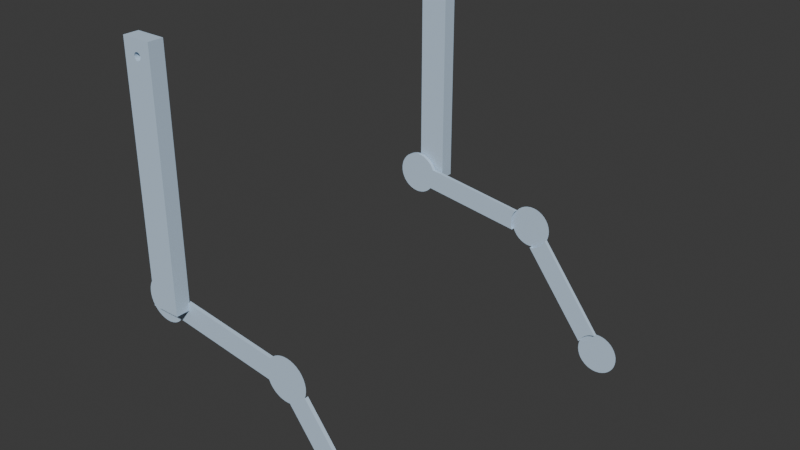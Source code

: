 # Source: Intake.blend  (saved by Blender 4.0.36; exported with 4.5.12 LTS)
import bpy
from mathutils import Matrix  # noqa: F401  (used for matrix-valued properties, if any)

bpy.ops.wm.read_factory_settings(use_empty=True)
scene = bpy.context.scene
scene.name = 'Scene'

# ---- collections
col_collection = bpy.data.collections.new('Collection'); scene.collection.children.link(col_collection)

# ---- materials (node trees are filled in below, after node groups)
mat_id12 = bpy.data.materials.new('ID12')
mat_id12.use_transparent_shadow = False
mat_id12.diffuse_color = (0.5373, 0.6824, 0.8392, 1.0)

# ---- material node trees
mat_id12.use_nodes = True; mat_id12.node_tree.nodes.clear()
_N = mat_id12.node_tree.nodes; _L = mat_id12.node_tree.links
n0 = _N.new('ShaderNodeBsdfPrincipled'); n0.name = 'Principled BSDF'; n0.location = (0, 300)
n0.inputs[0].default_value = (0.5373, 0.6824, 0.8392, 1.0)
n0.inputs[3].default_value = 1.45
n0.inputs[13].default_value = 0.0
n1 = _N.new('ShaderNodeOutputMaterial'); n1.name = 'Material Output'; n1.location = (300, 300)
_L.new(n0.outputs[0], n1.inputs[0])
n1.is_active_output = True

# ---- world
world_world = bpy.data.worlds.new('World'); scene.world = world_world
world_world.use_nodes = True; world_world.node_tree.nodes.clear()
_N = world_world.node_tree.nodes; _L = world_world.node_tree.links
n0 = _N.new('ShaderNodeOutputWorld'); n0.name = 'World Output'; n0.location = (300, 300)
n1 = _N.new('ShaderNodeBackground'); n1.name = 'Background'; n1.location = (10, 300)
n1.inputs[0].default_value = (0.05088, 0.05088, 0.05088, 1.0)
_L.new(n1.outputs[0], n0.inputs[0])
n0.is_active_output = True
world_world.color = (0.05088, 0.05088, 0.05088)
world_world.use_sun_shadow = False
world_world.sun_shadow_jitter_overblur = 0.0

# ---- meshes
me_id6 = bpy.data.meshes.new('ID6')
me_id6.from_pydata([(0.0508, -0.3048, 0.0), (0.0313, -0.3048, 0.3913), (0.03181, -0.3048, 0.3938), (0.02865, -0.3048, 0.3992), (0.02816, -0.3048, 0.3879), (0.0254, -0.3048, 0.3873), (0.02148, -0.3048, 0.3887), (0.01972, -0.3048, 0.3966), (0.02278, -0.3048, 0.3995), (1.332e-08, -0.3048, 0.4191), (0.0508, -0.3048, 0.4191), (0.02017, -0.3302, 0.39), (1.443e-08, -0.3302, 0.4191), (0.0508, -0.3302, 0.4191), (0.02389, -0.3302, 0.3999), (0.02148, -0.3302, 0.3988), (0.0197, -0.3302, 0.3966), (0.02328, -0.3302, 0.3877), (0.0294, -0.3302, 0.3887), (0.03173, -0.3302, 0.3945), (0.02896, -0.3302, 0.399), (0.0508, -0.3302, 0.0), (1.332e-08, -0.3048, 0.0), (1.443e-08, -0.3302, 0.0), (0.02476, -0.3048, 0.4), (0.02099, -0.3048, 0.3983), (0.01929, -0.3048, 0.3918), (0.01907, -0.3048, 0.3945), (0.01909, -0.3302, 0.3945), (0.02029, -0.3048, 0.3899), (0.01915, -0.3302, 0.3925), (0.02184, -0.3302, 0.3884), (0.02328, -0.3048, 0.3877), (0.0254, -0.3302, 0.3873), (0.02752, -0.3302, 0.3877), (0.03083, -0.3302, 0.3904), (0.03025, -0.3048, 0.3896), (0.03162, -0.3302, 0.3924), (0.03078, -0.3302, 0.3972), (0.03093, -0.3048, 0.3969), (0.02662, -0.3302, 0.4), (0.02647, -0.3048, 0.4), (0.03153, 0.3048, 0.3918), (0.03028, 0.3048, 0.3979), (0.02748, 0.3048, 0.3877), (-1.332e-08, 0.3048, 0.0), (0.02332, 0.3048, 0.3877), (0.02132, 0.3048, 0.3986), (-1.443e-08, 0.3302, 0.0), (0.0508, 0.3048, 0.0), (0.0508, 0.3302, 0.4191), (0.0288, 0.3302, 0.3991), (0.02487, 0.3302, 0.3874), (0.0508, 0.3302, 0.0), (0.03144, 0.3302, 0.3917), (0.02678, 0.3302, 0.3875), (0.03046, 0.3302, 0.3898), (0.03178, 0.3302, 0.3943), (0.03071, 0.3302, 0.3973), (0.02488, 0.3302, 0.4), (-1.443e-08, 0.3302, 0.4191), (0.01936, 0.3302, 0.3917), (0.02034, 0.3302, 0.3898), (0.02238, 0.3302, 0.388), (0.0508, 0.3048, 0.4191), (-1.332e-08, 0.3048, 0.4191), (0.0254, 0.3048, 0.4), (0.02115, 0.3302, 0.3984), (0.02292, 0.3302, 0.3996), (0.02372, 0.3048, 0.3998), (0.0197, 0.3048, 0.3965), (0.01955, 0.3302, 0.3963), (0.01907, 0.3048, 0.3944), (0.01903, 0.3302, 0.3937), (0.01927, 0.3048, 0.3918), (0.02095, 0.3048, 0.3891), (0.02537, 0.3048, 0.3873), (0.02884, 0.3302, 0.3883), (0.02984, 0.3048, 0.3891), (0.03169, 0.3048, 0.395), (0.02765, 0.3048, 0.3997), (0.02688, 0.3302, 0.3999)], [], [(40, 41, 3), (37, 2, 1), (24, 14, 8), (4, 18, 36), (38, 3, 39), (29, 11, 6), (19, 39, 2), (4, 34, 18), (17, 6, 31), (14, 24, 40), (30, 27, 28), (5, 34, 4), (16, 27, 7), (25, 16, 7), (17, 5, 32), (41, 40, 24), (81, 66, 59), (55, 44, 77), (46, 52, 63), (72, 73, 71), (71, 47, 70), (68, 69, 47), (62, 74, 75), (52, 76, 55), (42, 56, 78), (19, 2, 37), (22, 0, 21, 23), (29, 6, 32, 5, 4, 36, 1, 2, 39, 10, 0, 22, 9, 25, 7, 27, 26), (29, 26, 11), (3, 41, 24, 8, 25, 9, 10, 39), (36, 18, 35), (9, 22, 23, 12), (12, 14, 40, 20, 38, 19, 37, 35, 18, 34, 33, 17, 31, 11, 23, 21, 13), (6, 11, 31), (3, 20, 40), (38, 20, 3), (10, 13, 21, 0), (60, 67, 71, 73, 61, 62, 63, 52, 55, 77, 56, 54, 53, 48), (19, 38, 39), (17, 32, 6), (35, 1, 36), (25, 8, 15), (60, 48, 45, 65), (12, 13, 10, 9), (8, 14, 15), (30, 26, 27), (66, 69, 59), (5, 33, 34), (26, 30, 11), (35, 37, 1), (16, 28, 27), (25, 15, 16), (50, 64, 49, 53), (74, 72, 65, 45), (15, 14, 12, 23, 11, 30, 28, 16), (53, 49, 45, 48), (66, 80, 43, 79, 42, 78, 44, 76, 46, 75, 74, 45, 49, 64, 65, 72, 70, 47, 69), (17, 33, 5), (64, 50, 60, 65), (81, 59, 68, 67, 60, 50, 53, 54, 57, 58, 51), (81, 80, 66), (43, 51, 58), (80, 81, 51), (58, 79, 43), (57, 42, 79), (42, 57, 54), (55, 76, 44), (46, 76, 52), (63, 62, 75), (77, 44, 78), (61, 73, 74), (70, 72, 71), (79, 58, 57), (71, 67, 47), (67, 68, 47), (68, 59, 69), (62, 61, 74), (75, 46, 63), (78, 56, 77), (42, 54, 56), (72, 74, 73), (51, 43, 80)])
me_id6.polygons.foreach_set('use_smooth', [1, 1, 1, 1, 1, 1, 1, 1, 1, 1, 1, 1, 1, 1, 1, 1, 1, 1, 1, 1, 1, 1, 1, 1, 1, 1, 0, 0, 1, 0, 1, 0, 0, 1, 1, 1, 0, 0, 1, 1, 1, 1, 0, 0, 1, 1, 1, 1, 1, 1, 1, 1, 0, 0, 0, 0, 0, 1, 0, 0, 1, 1, 1, 1, 1, 1, 1, 1, 1, 1, 1, 1, 1, 1, 1, 1, 1, 1, 1, 1, 1, 1])
me_id6.materials.append(mat_id12)
me_id6.update()
me_id6.normals_split_custom_set([tuple(v) for v in zip(*[iter([-0.1852, 0.004122, -0.9827, -0.1846, -0.002295, -0.9828, -0.5279, -0.002569, -0.8493, -0.9775, 0.003648, 0.2109, -0.9992, -0.004119, -0.03889, -0.9325, -0.003851, 0.3611, 0.1092, -0.002238, -0.994, 0.2336, 0.00441, -0.9723, 0.4137, -0.00365, -0.9104, -0.4267, -0.003946, 0.9044, -0.6282, 0.003743, 0.7781, -0.7511, -0.003973, 0.6602, -0.8434, 0.0002513, -0.5373, -0.5279, -0.002569, -0.8493, -0.8625, -0.003254, -0.5061, 0.8114, -0.002288, 0.5845, 0.8214, 0.003526, 0.5704, 0.6085, -0.0009836, 0.7936, -0.9893, 0.003127, -0.1456, -0.8625, -0.003254, -0.5061, -0.9992, -0.004119, -0.03889, -0.4267, -0.003946, 0.9044, -0.3318, 0.002375, 0.9433, -0.6282, 0.003743, 0.7781, 0.3187, -0.0005567, 0.9479, 0.6085, -0.0009836, 0.7936, 0.5777, 0.0005784, 0.8162, 0.2336, 0.00441, -0.9723, 0.1092, -0.002238, -0.994, -0.1852, 0.004122, -0.9827, 0.9779, 0.002479, 0.209, 0.9936, -0.001839, -0.1132, 0.9917, 0.0006222, -0.1289, -0.01712, -0.002037, 0.9999, -0.3318, 0.002375, 0.9433, -0.4267, -0.003946, 0.9044, 0.8852, 0.002259, -0.4653, 0.9936, -0.001839, -0.1132, 0.893, -0.0006222, -0.45, 0.6928, -0.002374, -0.7211, 0.8852, 0.002259, -0.4653, 0.893, -0.0006222, -0.45, 0.3187, -0.0005567, 0.9479, -0.01712, -0.002037, 0.9999, 0.3312, -0.0006216, 0.9436, -0.1846, -0.002295, -0.9828, -0.1852, 0.004122, -0.9827, 0.1092, -0.002238, -0.994, -0.2295, -0.003253, -0.9733, -0.01634, 0.002451, -0.9999, 0.08069, -0.003717, -0.9967, -0.26, -0.002486, 0.9656, -0.3069, 0.004218, 0.9517, -0.5675, -0.003967, 0.8233, 0.3075, 0.004533, 0.9515, 0.1106, 0.01368, 0.9938, 0.502, -0.005151, 0.8648, 0.9961, 0.003828, -0.08868, 0.9992, -0.003148, -0.0394, 0.9055, -0.00192, -0.4244, 0.9055, -0.00192, -0.4244, 0.6426, 0.002052, -0.7662, 0.8954, 0.001587, -0.4453, 0.3854, -0.003141, -0.9227, 0.2905, 0.003235, -0.9569, 0.6426, 0.002052, -0.7662, 0.804, -0.003685, 0.5947, 0.9445, 0.004123, 0.3284, 0.711, 0.03026, 0.7025, 0.1106, 0.01368, 0.9938, 0.02812, 0.002764, 0.9996, -0.26, -0.002486, 0.9656, -0.9484, 0.004711, 0.3172, -0.812, -0.00275, 0.5837, -0.68, 0.00492, 0.7332, -0.9893, 0.003127, -0.1456, -0.9992, -0.004119, -0.03889, -0.9775, 0.003648, 0.2109, 0.0, 0.0, -1.0, 0.0, 0.0, -1.0, 0.0, 0.0, -1.0, 0.0, 0.0, -1.0, 0.0, 1.0, -1.276e-08, 0.0, 1.0, -1.276e-08, 0.0, 1.0, -1.276e-08, 0.0, 1.0, -1.276e-08, 0.0, 1.0, -1.276e-08, 0.0, 1.0, -1.276e-08, 0.0, 1.0, -1.276e-08, 0.0, 1.0, -1.276e-08, 0.0, 1.0, -1.276e-08, 0.0, 1.0, -1.276e-08, 0.0, 1.0, -1.276e-08, 0.0, 1.0, -1.276e-08, 0.0, 1.0, -1.276e-08, 0.0, 1.0, -1.276e-08, 0.0, 1.0, -1.276e-08, 0.0, 1.0, -1.276e-08, 0.0, 1.0, -1.276e-08, 0.8114, -0.002288, 0.5845, 0.9601, -0.002942, 0.2797, 0.8214, 0.003526, 0.5704, 0.0, 1.0, -7.323e-07, 0.0, 1.0, -7.323e-07, 0.0, 1.0, -7.323e-07, 0.0, 1.0, -7.323e-07, 0.0, 1.0, -7.323e-07, 0.0, 1.0, -7.323e-07, 0.0, 1.0, -7.323e-07, 0.0, 1.0, -7.323e-07, -0.7511, -0.003973, 0.6602, -0.6282, 0.003743, 0.7781, -0.8515, 0.003277, 0.5243, -1.0, -4.371e-08, 0.0, -1.0, -4.371e-08, 0.0, -1.0, -4.371e-08, 0.0, -1.0, -4.371e-08, 0.0, 3.824e-07, -1.0, 0.0, 3.824e-07, -1.0, 0.0, 3.824e-07, -1.0, 0.0, 3.824e-07, -1.0, 0.0, 3.824e-07, -1.0, 0.0, 3.824e-07, -1.0, 0.0, 3.824e-07, -1.0, 0.0, 3.824e-07, -1.0, 0.0, 3.824e-07, -1.0, 0.0, 3.824e-07, -1.0, 0.0, 3.824e-07, -1.0, 0.0, 3.824e-07, -1.0, 0.0, 3.824e-07, -1.0, 0.0, 3.824e-07, -1.0, 0.0, 3.824e-07, -1.0, 0.0, 3.824e-07, -1.0, 0.0, 3.824e-07, -1.0, 0.0, 0.6085, -0.0009836, 0.7936, 0.8214, 0.003526, 0.5704, 0.5777, 0.0005784, 0.8162, -0.5279, -0.002569, -0.8493, -0.5615, 0.001216, -0.8275, -0.1852, 0.004122, -0.9827, -0.8434, 0.0002513, -0.5373, -0.5615, 0.001216, -0.8275, -0.5279, -0.002569, -0.8493, 1.0, 0.0, 0.0, 1.0, 0.0, 0.0, 1.0, 0.0, 0.0, 1.0, 0.0, 0.0, -3.882e-07, 1.0, -2.269e-07, -3.882e-07, 1.0, -2.269e-07, -3.882e-07, 1.0, -2.269e-07, -3.882e-07, 1.0, -2.269e-07, -3.882e-07, 1.0, -2.269e-07, -3.882e-07, 1.0, -2.269e-07, -3.882e-07, 1.0, -2.269e-07, -3.882e-07, 1.0, -2.269e-07, -3.882e-07, 1.0, -2.269e-07, -3.882e-07, 1.0, -2.269e-07, -3.882e-07, 1.0, -2.269e-07, -3.882e-07, 1.0, -2.269e-07, -3.882e-07, 1.0, -2.269e-07, -3.882e-07, 1.0, -2.269e-07, -0.9893, 0.003127, -0.1456, -0.8434, 0.0002513, -0.5373, -0.8625, -0.003254, -0.5061, 0.3187, -0.0005567, 0.9479, 0.3312, -0.0006216, 0.9436, 0.6085, -0.0009836, 0.7936, -0.8515, 0.003277, 0.5243, -0.9325, -0.003851, 0.3611, -0.7511, -0.003973, 0.6602, 0.6928, -0.002374, -0.7211, 0.4137, -0.00365, -0.9104, 0.6153, 0.003941, -0.7883, -1.0, -4.371e-08, 0.0, -1.0, -4.371e-08, 0.0, -1.0, -4.371e-08, 0.0, -1.0, -4.371e-08, 0.0, 0.0, 0.0, 1.0, 0.0, 0.0, 1.0, 0.0, 0.0, 1.0, 0.0, 0.0, 1.0, 0.4137, -0.00365, -0.9104, 0.2336, 0.00441, -0.9723, 0.6153, 0.003941, -0.7883, 0.9779, 0.002479, 0.209, 0.9601, -0.002942, 0.2797, 0.9936, -0.001839, -0.1132, -0.01634, 0.002451, -0.9999, 0.2905, 0.003235, -0.9569, 0.08069, -0.003717, -0.9967, -0.01712, -0.002037, 0.9999, 1.669e-05, 0.000623, 1.0, -0.3318, 0.002375, 0.9433, 0.9601, -0.002942, 0.2797, 0.9779, 0.002479, 0.209, 0.8214, 0.003526, 0.5704, -0.8515, 0.003277, 0.5243, -0.9775, 0.003648, 0.2109, -0.9325, -0.003851, 0.3611, 0.8852, 0.002259, -0.4653, 0.9917, 0.0006222, -0.1289, 0.9936, -0.001839, -0.1132, 0.6928, -0.002374, -0.7211, 0.6153, 0.003941, -0.7883, 0.8852, 0.002259, -0.4653, 1.0, 0.0, 0.0, 1.0, 0.0, 0.0, 1.0, 0.0, 0.0, 1.0, 0.0, 0.0, 0.0, -1.0, 0.0, 0.0, -1.0, 0.0, 0.0, -1.0, 0.0, 0.0, -1.0, 0.0, -1.466e-06, -1.0, 2.67e-08, -1.466e-06, -1.0, 2.67e-08, -1.466e-06, -1.0, 2.67e-08, 0.0003341, -1.0, 8.989e-08, -1.466e-06, -1.0, 2.67e-08, -1.466e-06, -1.0, 2.67e-08, -1.466e-06, -1.0, 2.67e-08, -1.466e-06, -1.0, 2.67e-08, 0.0, 0.0, -1.0, 0.0, 0.0, -1.0, 0.0, 0.0, -1.0, 0.0, 0.0, -1.0, 9.387e-09, -1.0, 1.361e-08, 9.387e-09, -1.0, 1.361e-08, 9.387e-09, -1.0, 1.361e-08, 9.387e-09, -1.0, 1.361e-08, 9.387e-09, -1.0, 1.361e-08, 9.387e-09, -1.0, 1.361e-08, 9.387e-09, -1.0, 1.361e-08, 9.387e-09, -1.0, 1.361e-08, 9.387e-09, -1.0, 1.361e-08, 9.387e-09, -1.0, 1.361e-08, 9.387e-09, -1.0, 1.361e-08, 9.387e-09, -1.0, 1.361e-08, 9.387e-09, -1.0, 1.361e-08, 9.387e-09, -1.0, 1.361e-08, 9.387e-09, -1.0, 1.361e-08, 9.387e-09, -1.0, 1.361e-08, 9.387e-09, -1.0, 1.361e-08, 9.387e-09, -1.0, 1.361e-08, 9.387e-09, -1.0, 1.361e-08, 0.3187, -0.0005567, 0.9479, 1.669e-05, 0.000623, 1.0, -0.01712, -0.002037, 0.9999, 0.0, 0.0, 1.0, 0.0, 0.0, 1.0, 0.0, 0.0, 1.0, 0.0, 0.0, 1.0, 1.337e-06, 1.0, 1.963e-07, 1.337e-06, 1.0, 1.963e-07, 1.337e-06, 1.0, 1.963e-07, 1.337e-06, 1.0, 1.963e-07, 1.337e-06, 1.0, 1.963e-07, 1.337e-06, 1.0, 1.963e-07, 1.337e-06, 1.0, 1.963e-07, 1.337e-06, 1.0, 1.963e-07, 1.337e-06, 1.0, 1.963e-07, 1.337e-06, 1.0, 1.963e-07, 1.337e-06, 1.0, 1.963e-07, -0.2295, -0.003253, -0.9733, -0.3769, 0.004625, -0.9263, -0.01634, 0.002451, -0.9999, -0.768, 0.005919, -0.6404, -0.5387, -0.004382, -0.8425, -0.829, -0.005008, -0.5593, -0.3769, 0.004625, -0.9263, -0.2295, -0.003253, -0.9733, -0.5387, -0.004382, -0.8425, -0.829, -0.005008, -0.5593, -0.9831, 0.005048, -0.1829, -0.768, 0.005919, -0.6404, -0.992, -0.003599, -0.1263, -0.9484, 0.004711, 0.3172, -0.9831, 0.005048, -0.1829, -0.9484, 0.004711, 0.3172, -0.992, -0.003599, -0.1263, -0.9598, -0.001529, 0.2808, -0.26, -0.002486, 0.9656, 0.02812, 0.002764, 0.9996, -0.3069, 0.004218, 0.9517, 0.3075, 0.004533, 0.9515, 0.02812, 0.002764, 0.9996, 0.1106, 0.01368, 0.9938, 0.502, -0.005151, 0.8648, 0.804, -0.003685, 0.5947, 0.711, 0.03026, 0.7025, -0.5675, -0.003967, 0.8233, -0.3069, 0.004218, 0.9517, -0.68, 0.00492, 0.7332, 0.9556, -0.001635, 0.2947, 0.9992, -0.003148, -0.0394, 0.9445, 0.004123, 0.3284, 0.8954, 0.001587, -0.4453, 0.9961, 0.003828, -0.08868, 0.9055, -0.00192, -0.4244, -0.9831, 0.005048, -0.1829, -0.829, -0.005008, -0.5593, -0.992, -0.003599, -0.1263, 0.9055, -0.00192, -0.4244, 0.6715, -0.001525, -0.741, 0.6426, 0.002052, -0.7662, 0.6715, -0.001525, -0.741, 0.3854, -0.003141, -0.9227, 0.6426, 0.002052, -0.7662, 0.3854, -0.003141, -0.9227, 0.08069, -0.003717, -0.9967, 0.2905, 0.003235, -0.9569, 0.804, -0.003685, 0.5947, 0.9556, -0.001635, 0.2947, 0.9445, 0.004123, 0.3284, 0.711, 0.03026, 0.7025, 0.3075, 0.004533, 0.9515, 0.502, -0.005151, 0.8648, -0.68, 0.00492, 0.7332, -0.812, -0.00275, 0.5837, -0.5675, -0.003967, 0.8233, -0.9484, 0.004711, 0.3172, -0.9598, -0.001529, 0.2808, -0.812, -0.00275, 0.5837, 0.9961, 0.003828, -0.08868, 0.9445, 0.004123, 0.3284, 0.9992, -0.003148, -0.0394, -0.5387, -0.004382, -0.8425, -0.768, 0.005919, -0.6404, -0.3769, 0.004625, -0.9263])] * 3)])
me_id21 = bpy.data.meshes.new('ID21')
me_id21.from_pydata([(-0.03805, 0.3026, 0.002031), (-0.03522, 0.3026, 0.01453), (-0.03228, 0.3026, 0.02024), (-0.02842, 0.2962, 0.02538), (-0.02842, 0.3026, 0.02538), (-0.02375, 0.3026, 0.02979), (-0.02375, 0.2962, 0.02979), (-0.0184, 0.3026, 0.03336), (-0.01253, 0.3026, 0.03598), (-0.006305, 0.2962, 0.03757), (9.986e-05, 0.3026, 0.0381), (0.01857, 0.2962, 0.03326), (0.02855, 0.3026, 0.02523), (0.03529, 0.3026, 0.01435), (-0.03805, 0.2962, 0.002031), (-0.03785, 0.3026, -0.004394), (-0.03785, 0.2962, -0.004394), (-0.03657, 0.3026, -0.01069), (-0.03657, 0.2962, -0.01069), (-0.03425, 0.2962, -0.01669), (-0.03096, 0.2962, -0.02221), (-0.02678, 0.3026, -0.0271), (-0.02185, 0.2962, -0.03122), (-0.02185, 0.3026, -0.03122), (-0.00395, 0.3026, -0.03789), (0.008834, 0.3026, -0.03706), (0.01494, 0.2962, -0.03505), (0.02062, 0.2962, -0.03204), (0.02571, 0.2962, -0.02812), (0.03007, 0.2962, -0.02339), (-0.03716, -0.307, 0.008397), (-0.03785, -0.3007, -0.004394), (-0.03785, -0.307, -0.004394), (-0.03657, -0.3007, -0.01069), (-0.02678, -0.307, -0.0271), (-0.02185, -0.3007, -0.03122), (-0.01629, -0.3007, -0.03444), (-0.01629, -0.307, -0.03444), (-0.01026, -0.307, -0.03669), (-0.00395, -0.307, -0.03789), (0.002477, -0.307, -0.03802), (0.008834, -0.307, -0.03706), (0.01494, -0.3007, -0.03505), (0.02062, -0.307, -0.03204), (0.03007, -0.3007, -0.02339), (-0.03522, -0.307, 0.01453), (-0.03522, -0.3007, 0.01453), (-0.03228, -0.3007, 0.02024), (-0.02842, -0.307, 0.02538), (-0.02375, -0.307, 0.02979), (-0.02375, -0.3007, 0.02979), (-0.01253, -0.3007, 0.03598), (-0.006305, -0.307, 0.03757), (-0.006305, -0.3007, 0.03757), (9.989e-05, -0.3007, 0.0381), (0.006502, -0.307, 0.03754), (0.01857, -0.307, 0.03326), (0.0239, -0.3007, 0.02967), (0.0239, -0.307, 0.02967), (0.02855, -0.3007, 0.02523), (0.03529, -0.3007, 0.01435), (0.2628, 0.2962, -0.07122), (0.2563, 0.2962, -0.07262), (0.3698, 0.2962, -0.2225), (0.3729, 0.2962, -0.2166), (0.269, 0.2962, -0.06872), (0.2836, 0.2962, -0.0555), (0.2795, 0.2962, -0.06074), (0.3819, 0.2962, -0.2069), (0.2746, 0.2962, -0.06519), (0.377, 0.2962, -0.2114), (0.3875, 0.2962, -0.2034), (0.3937, 0.2962, -0.2009), (0.2867, 0.2962, -0.04962), (0.4002, 0.2962, -0.1995), (-0.02678, 0.2962, -0.0271), (0.006502, 0.2962, 0.03754), (9.986e-05, 0.2962, 0.0381), (0.2153, 0.2962, -0.02311), (0.2139, 0.2962, -0.02958), (0.2135, 0.2962, -0.03621), (0.2144, 0.2962, -0.0428), (0.2163, 0.2962, -0.04916), (0.2179, 0.2962, -0.01699), (0.2215, 0.2962, -0.01142), (0.03529, 0.2962, 0.01435), (-0.01253, 0.2962, 0.03598), (0.01272, 0.2962, 0.03591), (-0.0184, 0.2962, 0.03336), (0.0239, 0.2962, 0.02967), (0.02855, 0.2962, 0.02523), (-0.03228, 0.2962, 0.02024), (-0.03522, 0.2962, 0.01453), (0.03238, 0.2962, 0.02008), (-0.03716, 0.2962, 0.008397), (0.008834, 0.2962, -0.03706), (-0.01026, 0.2962, -0.03669), (-0.00395, 0.2962, -0.03789), (-0.01629, 0.2962, -0.03444), (0.002477, 0.2962, -0.03802), (0.2233, 0.3026, -0.06036), (0.2282, 0.3026, -0.06488), (0.4247, 0.3026, -0.2699), (0.4189, 0.3026, -0.2728), (0.3878, 0.3026, -0.2714), (0.2163, 0.3026, -0.04916), (0.2895, 0.3026, -0.03067), (0.2896, 0.3026, -0.03711), (0.4127, 0.3026, -0.2746), (0.3937, 0.3026, -0.2738), (0.3824, 0.3026, -0.2681), (0.02062, 0.3026, -0.03204), (-0.01629, 0.3026, -0.03444), (0.03007, 0.3026, -0.02339), (0.4, 0.3026, -0.2751), (0.4063, 0.3026, -0.2754), (0.2882, 0.3026, -0.02434), (0.2785, 0.3026, -0.007838), (0.2827, 0.3026, -0.01276), (0.4299, 0.3026, -0.2661), (0.03238, 0.3026, 0.02008), (0.0239, 0.3026, 0.02967), (0.4344, 0.3026, -0.2614), (0.3776, 0.3026, -0.2639), (0.01857, 0.3026, 0.03326), (0.3735, 0.3026, -0.259), (0.4381, 0.3026, -0.2561), (0.4408, 0.3026, -0.2502), (0.3704, 0.3026, -0.2535), (0.3682, 0.3026, -0.2475), (0.4424, 0.3026, -0.2439), (0.367, 0.3026, -0.2412), (0.443, 0.3026, -0.2375), (0.4425, 0.3026, -0.231), (0.3669, 0.3026, -0.2349), (0.3678, 0.3026, -0.2286), (0.4409, 0.3026, -0.2248), (0.4346, 0.3026, -0.2135), (0.4382, 0.3026, -0.2189), (0.425, 0.3026, -0.205), (0.4302, 0.3026, -0.2088), (0.4066, 0.3026, -0.1993), (0.413, 0.3026, -0.2001), (0.4192, 0.3026, -0.202), (0.2367, 0.3026, 0.0002611), (0.268, 0.3026, -0.0004275), (0.231, 0.3026, -0.002751), (0.2859, 0.3026, -0.01831), (0.2492, 0.3026, 0.003216), (0.2557, 0.3026, 0.003074), (0.2428, 0.3026, 0.002269), (0.262, 0.3026, 0.001849), (0.2736, 0.3026, -0.003687), (0.2259, 0.3026, -0.006681), (0.2887, 0.3026, -0.04349), (-0.03096, 0.3026, -0.02221), (-0.03716, 0.3026, 0.008397), (0.006502, 0.3026, 0.03754), (-0.006305, 0.3026, 0.03757), (0.01272, 0.3026, 0.03591), (0.02571, 0.3026, -0.02812), (0.002477, 0.3026, -0.03802), (-0.01026, 0.3026, -0.03669), (0.01494, 0.3026, -0.03505), (0.2193, 0.3026, -0.05507), (-0.03425, 0.3026, -0.01669), (0.253, 0.3026, -0.07288), (0.2464, 0.3026, -0.07255), (0.2338, 0.3026, -0.06848), (0.2399, 0.3026, -0.07107), (0.02855, -0.307, 0.02523), (0.2887, -0.307, -0.04349), (0.2882, -0.307, -0.02434), (0.2859, -0.307, -0.01831), (-0.01253, -0.307, 0.03598), (9.989e-05, -0.307, 0.0381), (0.2259, -0.307, -0.006681), (0.2736, -0.307, -0.003687), (0.231, -0.307, -0.002751), (0.2895, -0.307, -0.03067), (-0.0184, -0.307, 0.03336), (0.01272, -0.307, 0.03591), (0.2896, -0.307, -0.03711), (0.262, -0.307, 0.001849), (0.2428, -0.307, 0.002269), (0.2367, -0.307, 0.0002611), (-0.03228, -0.307, 0.02024), (0.03238, -0.307, 0.02008), (-0.03805, -0.307, 0.002031), (0.03007, -0.307, -0.02339), (-0.03096, -0.307, -0.02221), (-0.03657, -0.307, -0.01069), (0.01494, -0.307, -0.03505), (-0.02185, -0.307, -0.03122), (0.02571, -0.307, -0.02812), (-0.03425, -0.307, -0.01669), (0.2464, -0.307, -0.07255), (0.253, -0.307, -0.07288), (0.2563, -0.307, -0.07262), (0.2827, -0.307, -0.01276), (0.2785, -0.307, -0.007838), (0.2338, -0.307, -0.06849), (0.2399, -0.307, -0.07107), (0.2282, -0.307, -0.06489), (0.2233, -0.307, -0.06037), (0.2193, -0.307, -0.05507), (0.4408, -0.307, -0.2502), (0.3704, -0.307, -0.2535), (0.4381, -0.307, -0.2561), (0.3878, -0.307, -0.2714), (0.4189, -0.307, -0.2728), (0.4247, -0.307, -0.2699), (0.4127, -0.307, -0.2746), (0.3937, -0.307, -0.2738), (0.3824, -0.307, -0.2681), (0.4, -0.307, -0.2751), (0.4063, -0.307, -0.2754), (0.4299, -0.307, -0.2661), (0.4344, -0.307, -0.2614), (0.3776, -0.307, -0.2639), (0.3735, -0.307, -0.259), (0.3682, -0.307, -0.2475), (0.4424, -0.307, -0.2439), (0.367, -0.307, -0.2412), (0.443, -0.307, -0.2375), (0.3669, -0.307, -0.2349), (0.3678, -0.307, -0.2286), (0.4425, -0.307, -0.231), (0.4409, -0.307, -0.2248), (0.3698, -0.307, -0.2225), (0.4382, -0.307, -0.2189), (0.4346, -0.307, -0.2135), (0.4302, -0.307, -0.2088), (0.425, -0.307, -0.205), (0.413, -0.307, -0.2001), (0.4066, -0.307, -0.1993), (0.4192, -0.307, -0.202), (0.268, -0.307, -0.0004275), (0.2557, -0.307, 0.003074), (0.2492, -0.307, 0.003216), (0.3698, 0.3026, -0.2225), (0.4002, -0.307, -0.1995), (0.4002, 0.3026, -0.1995), (0.2563, 0.3026, -0.07262), (0.2867, 0.3026, -0.04962), (0.2215, 0.3026, -0.01142), (0.2163, -0.307, -0.04916), (0.3819, -0.3007, -0.207), (0.377, -0.3007, -0.2114), (0.2795, -0.3007, -0.06073), (0.3729, -0.3007, -0.2167), (0.269, -0.3007, -0.06871), (0.2746, -0.3007, -0.06518), (0.2628, -0.3007, -0.07122), (0.2563, -0.3007, -0.07262), (0.2836, -0.3007, -0.05549), (0.2867, -0.3007, -0.04962), (0.3875, -0.3007, -0.2034), (0.3937, -0.3007, -0.2009), (0.2867, -0.307, -0.04962), (0.4002, -0.3007, -0.1995), (0.3698, -0.3007, -0.2225), (-0.02678, -0.3007, -0.0271), (0.02571, -0.3007, -0.02812), (0.02062, -0.3007, -0.03204), (-0.03805, -0.3007, 0.002031), (-0.03716, -0.3007, 0.008397), (0.03238, -0.3007, 0.02008), (0.006502, -0.3007, 0.03754), (-0.0184, -0.3007, 0.03336), (0.01272, -0.3007, 0.03591), (0.01857, -0.3007, 0.03326), (-0.02842, -0.3007, 0.02538), (-0.00395, -0.3007, -0.03789), (-0.01026, -0.3007, -0.03669), (0.008834, -0.3007, -0.03706), (-0.03096, -0.3007, -0.02221), (-0.03425, -0.3007, -0.01669), (0.002477, -0.3007, -0.03802), (0.2139, -0.3007, -0.0296), (0.2153, -0.3007, -0.02312), (0.2144, -0.3007, -0.04281), (0.2135, -0.3007, -0.03623), (0.2179, -0.3007, -0.017), (0.2215, -0.3007, -0.01142), (0.2163, -0.3007, -0.04916), (0.03529, -0.307, 0.01435), (0.2215, -0.307, -0.01142)], [], [(19, 165, 155, 20), (266, 30, 45, 46), (264, 263, 194, 43), (22, 23, 112, 98), (30, 266, 265, 188), (198, 254, 261, 229), (194, 263, 44, 189), (270, 271, 57, 59, 267, 60, 284, 283, 280, 279, 282, 281, 285, 44, 263, 264, 42, 275, 278, 273, 274, 36, 35, 262, 276, 277, 33, 31, 265, 266, 46, 47, 272, 50, 269, 51, 53, 54, 268), (94, 92, 1, 156), (34, 262, 35, 193), (74, 242, 244, 73), (39, 273, 278, 40), (285, 246, 189, 44), (56, 181, 55, 175, 52, 174, 180, 49, 48, 186, 45, 30, 188, 32, 191, 195, 190, 34, 193, 37, 38, 39, 40, 41, 192, 43, 194, 189, 246, 205, 204, 203, 201, 202, 196, 197, 198, 229, 226, 225, 223, 221, 207, 220, 219, 214, 209, 213, 215, 216, 212, 210, 211, 217, 218, 208, 206, 222, 224, 227, 228, 230, 231, 232, 233, 236, 234, 235, 241, 259, 171, 182, 179, 172, 173, 199, 200, 177, 237, 183, 238, 239, 184, 185, 178, 176, 287, 286, 187, 170, 58), (180, 174, 51, 269), (56, 58, 57, 271), (38, 274, 273, 39), (89, 90, 12, 121), (192, 42, 264, 43), (113, 105, 82, 29), (243, 240, 63, 62), (26, 163, 111, 27), (41, 275, 42, 192), (259, 241, 260, 256), (191, 33, 277, 195), (99, 161, 25, 95), (25, 163, 26, 95), (195, 277, 276, 190), (97, 24, 161, 99), (124, 11, 89, 121), (276, 262, 34, 190), (98, 112, 162, 96), (6, 3, 91, 92, 94, 14, 16, 18, 19, 20, 75, 22, 98, 96, 97, 99, 95, 26, 27, 28, 29, 82, 81, 80, 79, 78, 83, 84, 85, 93, 90, 89, 11, 87, 76, 77, 9, 86, 88), (13, 85, 84, 245), (158, 9, 77, 10), (46, 45, 186, 47), (2, 91, 3, 4), (85, 13, 120, 93), (188, 265, 31, 32), (151, 145, 152, 117, 118, 147, 116, 106, 107, 154, 244, 242, 141, 142, 143, 139, 140, 137, 138, 136, 133, 132, 130, 127, 126, 122, 119, 102, 103, 108, 115, 114, 109, 104, 110, 123, 125, 128, 129, 131, 134, 135, 240, 243, 166, 167, 169, 168, 101, 100, 164, 105, 113, 160, 111, 163, 25, 161, 24, 162, 112, 23, 21, 155, 165, 17, 15, 0, 156, 1, 2, 4, 5, 7, 8, 158, 10, 157, 159, 124, 121, 12, 120, 13, 245, 153, 146, 144, 150, 148, 149), (186, 48, 272, 47), (247, 248, 250, 261, 254, 253, 251, 252, 249, 255, 256, 260, 258, 257), (286, 287, 284, 60), (51, 174, 52, 53), (12, 90, 93, 120), (1, 92, 91, 2), (59, 170, 187, 267), (68, 71, 72, 74, 73, 66, 67, 69, 65, 61, 62, 63, 64, 70), (76, 87, 159, 157), (14, 0, 15, 16), (268, 55, 181, 270), (286, 60, 267, 187), (270, 181, 56, 271), (27, 111, 160, 28), (50, 49, 180, 269), (5, 6, 88, 7), (16, 15, 17, 18), (175, 55, 268, 54), (162, 24, 97, 96), (7, 88, 86, 8), (3, 6, 5, 4), (36, 274, 38, 37), (272, 48, 49, 50), (31, 33, 191, 32), (10, 77, 76, 157), (86, 9, 158, 8), (159, 87, 11, 124), (20, 155, 21, 75), (278, 275, 41, 40), (0, 14, 94, 156), (53, 52, 175, 54), (113, 29, 28, 160), (193, 35, 36, 37), (17, 165, 19, 18), (57, 58, 170, 59), (21, 23, 22, 75)])
me_id21.polygons.foreach_set('use_smooth', [1, 1, 1, 1, 1, 0, 1, 0, 1, 1, 0, 1, 0, 0, 1, 1, 1, 1, 1, 0, 0, 1, 1, 0, 1, 1, 1, 1, 1, 1, 1, 1, 0, 0, 1, 1, 1, 1, 1, 0, 1, 0, 0, 1, 1, 1, 1, 0, 1, 1, 1, 1, 1, 1, 1, 1, 1, 1, 1, 1, 1, 1, 1, 1, 1, 1, 1, 1, 1, 1, 1, 1, 1, 1, 1, 1])
me_id21.materials.append(None)
me_id21.update()
me_id21.normals_split_custom_set([tuple(v) for v in zip(*[iter([-0.899, -1.789e-07, -0.438, -0.899, -1.789e-07, -0.438, -0.8125, -3.578e-07, -0.5829, -0.8125, -3.578e-07, -0.5829, -0.9754, 0.0, 0.2204, -0.9754, 0.0, 0.2204, -0.9245, 0.0, 0.3813, -0.9245, 0.0, 0.3813, 0.5412, 0.0, -0.8409, 0.6749, 0.0, -0.7379, 0.6749, 0.0, -0.7379, 0.5412, 0.0, -0.8409, -0.5734, 0.0, -0.8193, -0.5734, 0.0, -0.8193, -0.4275, 0.0, -0.904, -0.4275, 0.0, -0.904, -0.9754, 0.0, 0.2204, -0.9754, 0.0, 0.2204, -0.9986, 0.0, 0.05334, -0.9986, 0.0, 0.05334, -0.7973, 0.0, -0.6035, -0.7973, 0.0, -0.6035, -0.7973, 0.0, -0.6035, -0.7973, 0.0, -0.6035, 0.6749, 0.0, -0.7379, 0.6749, 0.0, -0.7379, 0.7893, -4.047e-06, -0.614, 0.7893, 4.028e-06, -0.614, 0.0, 1.0, -1.231e-06, 0.0, 1.0, -1.231e-06, 0.0, 1.0, -1.231e-06, 0.0, 1.0, -1.231e-06, 0.0, 1.0, -1.231e-06, 0.0, 1.0, -1.231e-06, 0.0, 1.0, -1.231e-06, 0.0, 1.0, -1.231e-06, 0.0, 1.0, -1.231e-06, 0.0, 1.0, -1.231e-06, 0.0, 1.0, -1.231e-06, 0.0, 1.0, -1.231e-06, 0.0, 1.0, -1.231e-06, 0.0, 1.0, -1.231e-06, 0.0, 1.0, -1.231e-06, 0.0, 1.0, -1.231e-06, 0.0, 1.0, -1.231e-06, 0.0, 1.0, -1.231e-06, 0.0, 1.0, -1.231e-06, 0.0, 1.0, -1.231e-06, 0.0, 1.0, -1.231e-06, 0.0, 1.0, -1.231e-06, 0.0, 1.0, -1.231e-06, 0.0, 1.0, -1.231e-06, 0.0, 1.0, -1.231e-06, 0.0, 1.0, -1.231e-06, 0.0, 1.0, -1.231e-06, 0.0, 1.0, -1.231e-06, 0.0, 1.0, -1.231e-06, 0.0, 1.0, -1.231e-06, 0.0, 1.0, -1.231e-06, 0.0, 1.0, -1.231e-06, 0.0, 1.0, -1.231e-06, 0.0, 1.0, -1.231e-06, 0.0, 1.0, -1.231e-06, 0.0, 1.0, -1.231e-06, 0.0, 1.0, -1.231e-06, 0.0, 1.0, -1.231e-06, 0.0, 1.0, -1.231e-06, -0.9754, -8.945e-07, 0.2204, -0.9245, -3.578e-07, 0.3813, -0.9245, -3.578e-07, 0.3813, -0.9754, -8.945e-07, 0.2204, -0.703, 0.0, -0.7112, -0.703, 0.0, -0.7112, -0.5734, 0.0, -0.8193, -0.5734, 0.0, -0.8193, 0.7973, 0.0, 0.6035, 0.7973, 0.0, 0.6035, 0.7973, 0.0, 0.6035, 0.7973, 0.0, 0.6035, -0.1036, -5.24e-10, -0.9946, -0.1036, -5.24e-10, -0.9946, 0.06504, 5.066e-09, -0.9979, 0.06504, 5.066e-09, -0.9979, -0.137, 0.0, -0.9906, -0.137, 0.0, -0.9906, -0.137, 0.0, -0.9906, -0.137, 0.0, -0.9906, 2.498e-08, -1.0, -5.644e-07, 2.498e-08, -1.0, -5.644e-07, 2.498e-08, -1.0, -5.644e-07, 2.498e-08, -1.0, -5.644e-07, 2.498e-08, -1.0, -5.644e-07, 2.498e-08, -1.0, -5.644e-07, 2.498e-08, -1.0, -5.644e-07, 2.498e-08, -1.0, -5.644e-07, 2.498e-08, -1.0, -5.644e-07, 2.498e-08, -1.0, -5.644e-07, 2.498e-08, -1.0, -5.644e-07, 2.498e-08, -1.0, -5.644e-07, 2.498e-08, -1.0, -5.644e-07, 2.498e-08, -1.0, -5.644e-07, 2.498e-08, -1.0, -5.644e-07, 2.498e-08, -1.0, -5.644e-07, 2.498e-08, -1.0, -5.644e-07, 2.498e-08, -1.0, -5.644e-07, 2.498e-08, -1.0, -5.644e-07, 2.498e-08, -1.0, -5.644e-07, 2.498e-08, -1.0, -5.644e-07, 2.498e-08, -1.0, -5.644e-07, 2.498e-08, -1.0, -5.644e-07, 2.498e-08, -1.0, -5.644e-07, 2.498e-08, -1.0, -5.644e-07, 2.498e-08, -1.0, -5.644e-07, 2.498e-08, -1.0, -5.644e-07, 2.498e-08, -1.0, -5.644e-07, 2.498e-08, -1.0, -5.644e-07, 2.498e-08, -1.0, -5.644e-07, 2.498e-08, -1.0, -5.644e-07, 2.498e-08, -1.0, -5.644e-07, 2.498e-08, -1.0, -5.644e-07, 2.498e-08, -1.0, -5.644e-07, 2.498e-08, -1.0, -5.644e-07, 2.498e-08, -1.0, -5.644e-07, 2.498e-08, -1.0, -5.644e-07, 2.498e-08, -1.0, -5.644e-07, 2.498e-08, -1.0, -5.644e-07, 2.498e-08, -1.0, -5.644e-07, 2.498e-08, -1.0, -5.644e-07, 2.498e-08, -1.0, -5.644e-07, 2.498e-08, -1.0, -5.644e-07, 2.498e-08, -1.0, -5.644e-07, 2.498e-08, -1.0, -5.644e-07, 2.498e-08, -1.0, -5.644e-07, 2.498e-08, -1.0, -5.644e-07, 2.498e-08, -1.0, -5.644e-07, 2.498e-08, -1.0, -5.644e-07, 2.498e-08, -1.0, -5.644e-07, 2.498e-08, -1.0, -5.644e-07, 2.498e-08, -1.0, -5.644e-07, 2.498e-08, -1.0, -5.644e-07, 2.498e-08, -1.0, -5.644e-07, 2.498e-08, -1.0, -5.644e-07, 2.498e-08, -1.0, -5.644e-07, 2.498e-08, -1.0, -5.644e-07, 2.498e-08, -1.0, -5.644e-07, 2.498e-08, -1.0, -5.644e-07, 2.498e-08, -1.0, -5.644e-07, 2.498e-08, -1.0, -5.644e-07, 2.498e-08, -1.0, -5.644e-07, 2.498e-08, -1.0, -5.644e-07, 2.498e-08, -1.0, -5.644e-07, 2.498e-08, -1.0, -5.644e-07, 2.498e-08, -1.0, -5.644e-07, 2.498e-08, -1.0, -5.644e-07, 2.498e-08, -1.0, -5.644e-07, 2.498e-08, -1.0, -5.644e-07, 2.498e-08, -1.0, -5.644e-07, 2.498e-08, -1.0, -5.644e-07, 2.498e-08, -1.0, -5.644e-07, 2.498e-08, -1.0, -5.644e-07, 2.498e-08, -1.0, -5.644e-07, 2.498e-08, -1.0, -5.644e-07, 2.498e-08, -1.0, -5.644e-07, 2.498e-08, -1.0, -5.644e-07, 2.498e-08, -1.0, -5.644e-07, 2.498e-08, -1.0, -5.644e-07, 2.498e-08, -1.0, -5.644e-07, 2.498e-08, -1.0, -5.644e-07, 2.498e-08, -1.0, -5.644e-07, 2.498e-08, -1.0, -5.644e-07, 2.498e-08, -1.0, -5.644e-07, 2.498e-08, -1.0, -5.644e-07, 2.498e-08, -1.0, -5.644e-07, 2.498e-08, -1.0, -5.644e-07, 2.498e-08, -1.0, -5.644e-07, 2.498e-08, -1.0, -5.644e-07, 2.498e-08, -1.0, -5.644e-07, 2.498e-08, -1.0, -5.644e-07, -0.483, 0.0, 0.8756, -0.3289, 0.0, 0.9444, -0.3289, 0.0, 0.9444, -0.483, 0.0, 0.8756, 0.4875, 0.0, 0.8731, 0.6273, 0.0, 0.7788, 0.6273, 0.0, 0.7788, 0.4875, 0.0, 0.8731, -0.2694, 0.0, -0.963, -0.2694, 0.0, -0.963, -0.1036, -5.24e-10, -0.9946, -0.1036, -5.24e-10, -0.9946, 0.6273, 0.0, 0.7788, 0.7492, 0.0, 0.6623, 0.7492, 0.0, 0.6623, 0.6273, 0.0, 0.7788, 0.3921, 0.0, -0.9199, 0.3921, 0.0, -0.9199, 0.5412, 0.0, -0.8409, 0.5412, 0.0, -0.8409, -0.137, 0.0, -0.9906, -0.137, 0.0, -0.9906, -0.137, 0.0, -0.9906, -0.137, 0.0, -0.9906, -0.7973, 0.0, -0.6035, -0.7973, 0.0, -0.6035, -0.7973, 0.0, -0.6035, -0.7973, 0.0, -0.6035, 0.3921, 0.0, -0.9199, 0.3921, 0.0, -0.9199, 0.5412, 0.0, -0.8409, 0.5412, 0.0, -0.8409, 0.2319, 5.59e-09, -0.9727, 0.2319, 5.59e-09, -0.9727, 0.3921, 0.0, -0.9199, 0.3921, 0.0, -0.9199, 0.7973, 0.0, 0.6035, 0.7973, 0.0, 0.6035, 0.7973, 0.0, 0.6035, 0.7973, 0.0, 0.6035, -0.9598, 0.0, -0.2806, -0.9598, 0.0, -0.2806, -0.899, 0.0, -0.438, -0.899, 0.0, -0.438, 0.06504, -1.747e-10, -0.9979, 0.06504, -1.747e-10, -0.9979, 0.2319, 0.0, -0.9727, 0.2319, 0.0, -0.9727, 0.2319, 0.0, -0.9727, 0.3921, 0.0, -0.9199, 0.3921, 0.0, -0.9199, 0.2319, 0.0, -0.9727, -0.899, 0.0, -0.438, -0.899, 0.0, -0.438, -0.8125, 0.0, -0.5829, -0.8125, 0.0, -0.5829, -0.1032, 2.812e-07, -0.9947, -0.1032, -1.747e-10, -0.9947, 0.06504, -1.747e-10, -0.9979, 0.06504, -1.747e-10, -0.9979, 0.4875, 0.0, 0.8731, 0.4875, 0.0, 0.8731, 0.6273, 0.0, 0.7788, 0.6273, 0.0, 0.7788, -0.8125, 0.0, -0.5829, -0.703, 0.0, -0.7112, -0.703, 0.0, -0.7112, -0.8125, 0.0, -0.5829, -0.4275, 0.0, -0.904, -0.4275, 0.0, -0.904, -0.2694, 0.0, -0.963, -0.2694, 0.0, -0.963, 0.0, -1.0, -1.831e-07, 0.0, -1.0, -1.831e-07, 0.0, -1.0, -1.831e-07, 0.0, -1.0, -1.831e-07, 0.0, -1.0, -1.831e-07, 0.0, -1.0, -1.831e-07, 0.0, -1.0, -1.831e-07, 0.0, -1.0, -1.831e-07, 0.0, -1.0, -1.831e-07, 0.0, -1.0, -1.831e-07, 0.0, -1.0, -1.831e-07, 0.0, -1.0, -1.831e-07, 0.0, -1.0, -1.831e-07, 0.0, -1.0, -1.831e-07, 0.0, -1.0, -1.831e-07, 0.0, -1.0, -1.831e-07, 0.0, -1.0, -1.831e-07, 0.0, -1.0, -1.831e-07, 0.0, -1.0, -1.831e-07, 0.0, -1.0, -1.831e-07, 0.0, -1.0, -1.831e-07, 0.0, -1.0, -1.831e-07, 0.0, -1.0, -1.831e-07, 0.0, -1.0, -1.831e-07, 0.0, -1.0, -1.831e-07, 0.0, -1.0, -1.831e-07, 0.0, -1.0, -1.831e-07, 0.0, -1.0, -1.831e-07, 0.0, -1.0, -1.831e-07, 0.0, -1.0, -1.831e-07, 0.0, -1.0, -1.831e-07, 0.0, -1.0, -1.831e-07, 0.0, -1.0, -1.831e-07, 0.0, -1.0, -1.831e-07, 0.0, -1.0, -1.831e-07, 0.0, -1.0, -1.831e-07, 0.0, -1.0, -1.831e-07, 0.0, -1.0, -1.831e-07, 0.0, -1.0, -1.831e-07, 0.137, 0.0, 0.9906, 0.137, 0.0, 0.9906, 0.137, 0.0, 0.9906, 0.137, 0.0, 0.9906, -0.1655, -1.398e-09, 0.9862, -0.1655, -1.398e-09, 0.9862, 0.002618, 1.206e-14, 1.0, 0.002618, 1.163e-14, 1.0, -0.9245, 0.0, 0.3813, -0.9245, 0.0, 0.3813, -0.8472, 0.0, 0.5313, -0.8475, 0.0, 0.5308, -0.8472, -1.789e-07, 0.5313, -0.8472, -1.789e-07, 0.5313, -0.7459, -1.789e-07, 0.6661, -0.7459, -1.789e-07, 0.6661, 0.9264, 4.417e-06, 0.3766, 0.9264, -3.675e-06, 0.3766, 0.8499, 1.789e-07, 0.527, 0.8499, 1.789e-07, 0.527, -0.9986, 0.0, 0.05334, -0.9986, 0.0, 0.05334, -0.9933, 0.0, -0.1153, -0.9933, 9.991e-08, -0.1156, -2.498e-08, 1.0, -2.546e-08, -2.498e-08, 1.0, -2.546e-08, -2.498e-08, 1.0, -2.546e-08, -2.498e-08, 1.0, -2.546e-08, -2.498e-08, 1.0, -2.546e-08, -2.498e-08, 1.0, -2.546e-08, -2.498e-08, 1.0, -2.546e-08, -2.498e-08, 1.0, -2.546e-08, -2.498e-08, 1.0, -2.546e-08, -2.498e-08, 1.0, -2.546e-08, -2.498e-08, 1.0, -2.546e-08, -2.498e-08, 1.0, -2.546e-08, -2.498e-08, 1.0, -2.546e-08, -2.498e-08, 1.0, -2.546e-08, -2.498e-08, 1.0, -2.546e-08, -2.498e-08, 1.0, -2.546e-08, -2.498e-08, 1.0, -2.546e-08, -2.498e-08, 1.0, -2.546e-08, -2.498e-08, 1.0, -2.546e-08, -2.498e-08, 1.0, -2.546e-08, -2.498e-08, 1.0, -2.546e-08, -2.498e-08, 1.0, -2.546e-08, -2.498e-08, 1.0, -2.546e-08, -2.498e-08, 1.0, -2.546e-08, -2.498e-08, 1.0, -2.546e-08, -2.498e-08, 1.0, -2.546e-08, -2.498e-08, 1.0, -2.546e-08, -2.498e-08, 1.0, -2.546e-08, -2.498e-08, 1.0, -2.546e-08, -2.498e-08, 1.0, -2.546e-08, -2.498e-08, 1.0, -2.546e-08, -2.498e-08, 1.0, -2.546e-08, -2.498e-08, 1.0, -2.546e-08, -2.498e-08, 1.0, -2.546e-08, -2.498e-08, 1.0, -2.546e-08, -2.498e-08, 1.0, -2.546e-08, -2.498e-08, 1.0, -2.546e-08, -2.498e-08, 1.0, -2.546e-08, -2.498e-08, 1.0, -2.546e-08, -2.498e-08, 1.0, -2.546e-08, -2.498e-08, 1.0, -2.546e-08, -2.498e-08, 1.0, -2.546e-08, -2.498e-08, 1.0, -2.546e-08, -2.498e-08, 1.0, -2.546e-08, -2.498e-08, 1.0, -2.546e-08, -2.498e-08, 1.0, -2.546e-08, -2.498e-08, 1.0, -2.546e-08, -2.498e-08, 1.0, -2.546e-08, -2.498e-08, 1.0, -2.546e-08, -2.498e-08, 1.0, -2.546e-08, -2.498e-08, 1.0, -2.546e-08, -2.498e-08, 1.0, -2.546e-08, -2.498e-08, 1.0, -2.546e-08, -2.498e-08, 1.0, -2.546e-08, -2.498e-08, 1.0, -2.546e-08, -2.498e-08, 1.0, -2.546e-08, -2.498e-08, 1.0, -2.546e-08, -2.498e-08, 1.0, -2.546e-08, -2.498e-08, 1.0, -2.546e-08, -2.498e-08, 1.0, -2.546e-08, -2.498e-08, 1.0, -2.546e-08, -2.498e-08, 1.0, -2.546e-08, -2.498e-08, 1.0, -2.546e-08, -2.498e-08, 1.0, -2.546e-08, -2.498e-08, 1.0, -2.546e-08, -2.498e-08, 1.0, -2.546e-08, -2.498e-08, 1.0, -2.546e-08, -2.498e-08, 1.0, -2.546e-08, -2.498e-08, 1.0, -2.546e-08, -2.498e-08, 1.0, -2.546e-08, -2.498e-08, 1.0, -2.546e-08, -2.498e-08, 1.0, -2.546e-08, -2.498e-08, 1.0, -2.546e-08, -2.498e-08, 1.0, -2.546e-08, -2.498e-08, 1.0, -2.546e-08, -2.498e-08, 1.0, -2.546e-08, -2.498e-08, 1.0, -2.546e-08, -2.498e-08, 1.0, -2.546e-08, -2.498e-08, 1.0, -2.546e-08, -2.498e-08, 1.0, -2.546e-08, -2.498e-08, 1.0, -2.546e-08, -2.498e-08, 1.0, -2.546e-08, -2.498e-08, 1.0, -2.546e-08, -2.498e-08, 1.0, -2.546e-08, -2.498e-08, 1.0, -2.546e-08, -2.498e-08, 1.0, -2.546e-08, -2.498e-08, 1.0, -2.546e-08, -2.498e-08, 1.0, -2.546e-08, -2.498e-08, 1.0, -2.546e-08, -2.498e-08, 1.0, -2.546e-08, -2.498e-08, 1.0, -2.546e-08, -0.8472, 0.0, 0.5313, -0.7459, 0.0, 0.6661, -0.7459, 0.0, 0.6661, -0.8475, 0.0, 0.5308, -9.921e-08, 1.0, 7.752e-07, -9.921e-08, 1.0, 7.752e-07, -9.921e-08, 1.0, 7.752e-07, -9.921e-08, 1.0, 7.752e-07, -9.921e-08, 1.0, 7.752e-07, -9.921e-08, 1.0, 7.752e-07, -9.921e-08, 1.0, 7.752e-07, -9.921e-08, 1.0, 7.752e-07, -9.921e-08, 1.0, 7.752e-07, -9.921e-08, 1.0, 7.752e-07, -9.921e-08, 1.0, 7.752e-07, -9.921e-08, 1.0, 7.752e-07, -9.921e-08, 1.0, 7.752e-07, -9.921e-08, 1.0, 7.752e-07, 0.137, 0.0, 0.9906, 0.137, 0.0, 0.9906, 0.137, 0.0, 0.9906, 0.137, 0.0, 0.9906, -0.3289, 0.0, 0.9444, -0.3289, 0.0, 0.9444, -0.1655, -1.398e-09, 0.9862, -0.1655, -1.398e-09, 0.9862, 0.7492, 0.0, 0.6623, 0.7492, 0.0, 0.6623, 0.8499, 1.789e-07, 0.527, 0.8499, 1.789e-07, 0.527, -0.9245, -3.578e-07, 0.3813, -0.9245, -3.578e-07, 0.3813, -0.8472, -1.789e-07, 0.5313, -0.8472, -1.789e-07, 0.5313, 0.7492, 0.0, 0.6623, 0.7492, 0.0, 0.6623, 0.8499, 0.0, 0.527, 0.8499, 0.0, 0.527, 9.921e-08, -1.0, -5.056e-08, 9.921e-08, -1.0, -5.056e-08, 9.921e-08, -1.0, -5.056e-08, 9.921e-08, -1.0, -5.056e-08, 9.921e-08, -1.0, -5.056e-08, 9.921e-08, -1.0, -5.056e-08, 9.921e-08, -1.0, -5.056e-08, 9.921e-08, -1.0, -5.056e-08, 9.921e-08, -1.0, -5.056e-08, 9.921e-08, -1.0, -5.056e-08, 9.921e-08, -1.0, -5.056e-08, 9.921e-08, -1.0, -5.056e-08, 9.921e-08, -1.0, -5.056e-08, 9.921e-08, -1.0, -5.056e-08, 0.1707, 1.398e-09, 0.9853, 0.3338, 0.0, 0.9426, 0.3338, 0.0, 0.9426, 0.1707, 1.398e-09, 0.9853, -0.9986, -5.368e-07, 0.05334, -0.9986, -5.368e-07, 0.05334, -0.9933, 0.0, -0.1156, -0.9933, 3.533e-07, -0.1156, 0.1707, 0.0, 0.9853, 0.1707, 0.0, 0.9853, 0.3338, 0.0, 0.9426, 0.3338, 0.0, 0.9426, 0.9264, 4.049e-06, 0.3766, 0.9264, -4.03e-06, 0.3766, 0.8499, 0.0, 0.527, 0.8499, 0.0, 0.527, 0.3338, 0.0, 0.9426, 0.3338, 0.0, 0.9426, 0.4875, 0.0, 0.8731, 0.4875, 0.0, 0.8731, 0.5412, 0.0, -0.8409, 0.5412, 0.0, -0.8409, 0.6749, 0.0, -0.7379, 0.6749, 0.0, -0.7379, -0.6233, 0.0, 0.782, -0.6233, 0.0, 0.782, -0.483, 0.0, 0.8756, -0.483, 0.0, 0.8756, -0.6233, 0.0, 0.782, -0.6233, 0.0, 0.782, -0.483, 0.0, 0.8756, -0.483, 0.0, 0.8756, -0.9933, 3.533e-07, -0.1156, -0.9933, 0.0, -0.1156, -0.9597, 0.0, -0.2811, -0.9598, 0.0, -0.2806, 0.002618, -1.398e-09, 1.0, 0.1707, 0.0, 0.9853, 0.1707, 0.0, 0.9853, 0.002618, -1.398e-09, 1.0, -0.2694, 0.0, -0.963, -0.1032, -1.747e-10, -0.9947, -0.1032, 2.812e-07, -0.9947, -0.2694, 0.0, -0.963, -0.483, 0.0, 0.8756, -0.483, 0.0, 0.8756, -0.3289, 0.0, 0.9444, -0.3289, 0.0, 0.9444, -0.7459, -1.789e-07, 0.6661, -0.6233, 0.0, 0.782, -0.6233, 0.0, 0.782, -0.7459, -1.789e-07, 0.6661, -0.4275, 0.0, -0.904, -0.2694, 0.0, -0.963, -0.2694, 0.0, -0.963, -0.4275, 0.0, -0.904, -0.7459, 0.0, 0.6661, -0.7459, 0.0, 0.6661, -0.6233, 0.0, 0.782, -0.6233, 0.0, 0.782, -0.9933, 0.0, -0.1153, -0.9598, 0.0, -0.2806, -0.9598, 0.0, -0.2806, -0.9933, 9.991e-08, -0.1156, 0.002618, 1.163e-14, 1.0, 0.002618, 1.206e-14, 1.0, 0.1707, 1.398e-09, 0.9853, 0.1707, 1.398e-09, 0.9853, -0.3289, 0.0, 0.9444, -0.1655, -1.398e-09, 0.9862, -0.1655, -1.398e-09, 0.9862, -0.3289, 0.0, 0.9444, 0.3338, 0.0, 0.9426, 0.3338, 0.0, 0.9426, 0.4875, 0.0, 0.8731, 0.4875, 0.0, 0.8731, -0.8125, -3.578e-07, -0.5829, -0.8125, -3.578e-07, -0.5829, -0.703, -1.789e-07, -0.7112, -0.703, -1.789e-07, -0.7112, 0.06504, 5.066e-09, -0.9979, 0.2319, 5.59e-09, -0.9727, 0.2319, 5.59e-09, -0.9727, 0.06504, 5.066e-09, -0.9979, -0.9986, -5.368e-07, 0.05334, -0.9986, -5.368e-07, 0.05334, -0.9754, -8.945e-07, 0.2204, -0.9754, -8.945e-07, 0.2204, -0.1655, -1.398e-09, 0.9862, -0.1655, -1.398e-09, 0.9862, 0.002618, -1.398e-09, 1.0, 0.002618, -1.398e-09, 1.0, 0.7893, -4.047e-06, -0.614, 0.7893, 4.028e-06, -0.614, 0.6749, 0.0, -0.7379, 0.6749, 0.0, -0.7379, -0.5734, 0.0, -0.8193, -0.5734, 0.0, -0.8193, -0.4275, 0.0, -0.904, -0.4275, 0.0, -0.904, -0.9597, 0.0, -0.2811, -0.899, -1.789e-07, -0.438, -0.899, -1.789e-07, -0.438, -0.9598, 0.0, -0.2806, 0.6273, 0.0, 0.7788, 0.6273, 0.0, 0.7788, 0.7492, 0.0, 0.6623, 0.7492, 0.0, 0.6623, -0.703, -1.789e-07, -0.7112, -0.5734, 0.0, -0.8193, -0.5734, 0.0, -0.8193, -0.703, -1.789e-07, -0.7112])] * 3)])

# ---- objects
ob_base = bpy.data.objects.new('Base', me_id6)
ob_rollersarm = bpy.data.objects.new('RollersArm', me_id21)

# ---- transforms, parenting, visibility, modifiers, constraints
ob_base.location = (0.0, 0.0, 0.0)
ob_rollersarm.location = (0.0, 0.0, 0.0)
ob_rollersarm.material_slots[0].link = 'OBJECT'; ob_rollersarm.material_slots[0].material = mat_id12

# ---- collection membership
col_collection.objects.link(ob_base)
col_collection.objects.link(ob_rollersarm)

# ---- scene / render settings (as saved in the file)
scene.frame_start = 1; scene.frame_end = 250; scene.frame_set(1)
scene.render.engine = 'BLENDER_EEVEE_NEXT'
scene.cycles.sampling_pattern = 'TABULATED_SOBOL'
bpy.context.view_layer.update()

# ---- added for rendering (the .blend has no active camera and no usable light): camera, sun
cam_auto = bpy.data.cameras.new('AutoCamera')
cam_auto.lens = 50.0
cam_auto.sensor_width = 36.0
cam_auto.clip_end = 1000.0
ob_auto_camera = bpy.data.objects.new('AutoCamera', cam_auto)
scene.collection.objects.link(ob_auto_camera)
ob_auto_camera.location = (1.19462, -1.19057, 0.865557)
ob_auto_camera.rotation_euler = (1.09748, -7.21219e-08, 0.694738)
scene.camera = ob_auto_camera
light_auto_sun = bpy.data.lights.new('AutoSun', 'SUN')
light_auto_sun.energy = 3.0
light_auto_sun.angle = 0.0523599
ob_auto_sun = bpy.data.objects.new('AutoSun', light_auto_sun)
scene.collection.objects.link(ob_auto_sun)
ob_auto_sun.rotation_euler = (0.872665, 0.174533, 0.523599)
bpy.context.view_layer.update()
